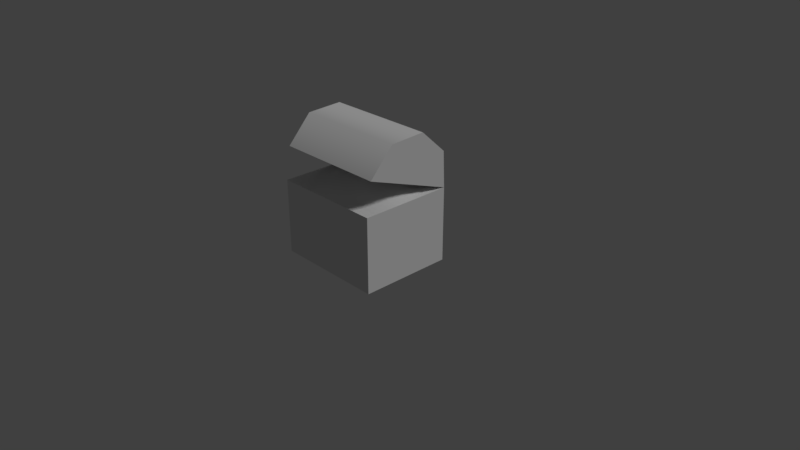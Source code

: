 # Source: treasure.blend  (saved by Blender 2.79.0; exported with 4.5.12 LTS)
import bpy
from mathutils import Matrix  # noqa: F401  (used for matrix-valued properties, if any)

bpy.ops.wm.read_factory_settings(use_empty=True)
scene = bpy.context.scene
scene.name = 'Scene'

# ---- collections
col_collection_1 = bpy.data.collections.new('Collection 1'); scene.collection.children.link(col_collection_1)

# ---- materials (node trees are filled in below, after node groups)
mat_material = bpy.data.materials.new('Material')
mat_material.alpha_threshold = 0.0
mat_material.use_transparent_shadow = False
mat_material.roughness = 0.5
mat_material.line_color = (0.0, 0.0, 0.0, 1.0)

# ---- material node trees

# ---- world
world_world = bpy.data.worlds.new('World'); scene.world = world_world
world_world.color = (0.05088, 0.05088, 0.05088)
world_world.use_sun_shadow = False
world_world.sun_shadow_jitter_overblur = 0.0
world_world.cycles.sampling_method = 'MANUAL'

# ---- cameras
cam_camera = bpy.data.cameras.new('Camera')
cam_camera.clip_end = 100.0
cam_camera.lens = 35.0
cam_camera.sensor_width = 32.0
cam_camera.sensor_height = 18.0
cam_camera.ortho_scale = 7.314
cam_camera.dof.focus_distance = 0.0
cam_camera.dof.aperture_fstop = 128.0

# ---- lights
light_lamp = bpy.data.lights.new('Lamp', 'SUN')
light_lamp.transmission_factor = 0.0
light_lamp.cutoff_distance = 30.0
light_lamp.angle = 0.1993
light_lamp.energy = 1.0
light_lamp.shadow_buffer_clip_start = 1.001
light_lamp.shadow_soft_size = 0.1
light_lamp.shadow_cascade_max_distance = 1000.0

# ---- meshes
me_cube = bpy.data.meshes.new('Cube')
me_cube.from_pydata([(-0.75, -0.6745, 0.0), (-0.75, 0.5755, 0.0), (0.75, 0.5755, 0.0), (0.75, -0.6745, 0.0), (-0.375, -0.6745, 1.0), (1.04e-07, 0.263, 1.202), (0.75, 0.263, 1.0), (-0.75, -0.362, 1.0), (-0.75, -0.6745, 1.0), (-0.75, 0.5755, 1.0), (0.75, -0.6745, 1.0), (0.75, 0.5755, 1.0), (-0.375, -0.04952, 1.242), (-1.891e-07, -0.362, 1.202), (0.375, -0.04952, 1.242), (0.75, -0.362, 1.0), (0.375, 0.5755, 1.0), (-0.375, 0.5755, 1.0), (0.75, -0.5183, 1.0), (-0.375, -0.362, 1.102), (0.375, -0.6745, 1.0), (-0.75, 0.263, 1.0), (-4.253e-08, -0.04952, 1.33), (0.75, -0.04952, 1.0), (0.375, 0.263, 1.102), (-0.375, 0.263, 1.102), (2.505e-07, 0.5755, 1.0), (-3.356e-07, -0.6745, 1.0), (0.5625, -0.6745, 1.0), (0.5625, 0.5755, 1.0), (-0.75, -0.04952, 1.0), (0.375, -0.362, 1.102), (-0.75, 0.4192, 1.0), (0.1875, 0.263, 1.182), (-0.5625, -0.6745, 1.0), (-0.1875, 0.263, 1.182), (-0.375, 0.4192, 1.0), (3.074e-08, 0.1067, 1.285), (0.375, -0.5183, 1.0), (-0.75, -0.5183, 1.0), (-2.623e-07, -0.5183, 1.038), (0.75, -0.2058, 1.0), (-0.1875, -0.362, 1.182), (0.1875, -0.04952, 1.3), (-0.1875, -0.04952, 1.3), (0.375, 0.1067, 1.218), (-1.158e-07, -0.2058, 1.285), (-0.5625, -0.362, 1.025), (0.1875, -0.6745, 1.0), (-0.5625, 0.263, 1.025), (-0.375, 0.1067, 1.218), (0.5625, -0.362, 1.025), (-0.375, -0.5183, 1.0), (0.375, 0.4192, 1.0), (0.5625, -0.04952, 1.089), (-0.5625, -0.04952, 1.089), (0.1875, 0.5755, 1.0), (-0.75, -0.2058, 1.0), (0.75, 0.1067, 1.0), (1.773e-07, 0.4192, 1.038), (-0.1875, -0.6745, 1.0), (-0.375, -0.2058, 1.218), (0.5625, 0.263, 1.025), (0.1875, -0.362, 1.182), (-0.1875, 0.5755, 1.0), (-0.5625, 0.5755, 1.0), (0.375, -0.2058, 1.218), (0.75, 0.4192, 1.0), (-0.75, 0.1067, 1.0), (-0.1875, -0.5183, 1.038), (-0.5625, -0.5183, 1.0), (-0.5625, -0.2058, 1.07), (-0.5625, 0.1067, 1.07), (0.5625, -0.2058, 1.07), (0.1875, 0.4192, 1.038), (0.1875, -0.2058, 1.255), (0.1875, -0.5183, 1.038), (-0.1875, 0.4192, 1.038), (0.5625, 0.4192, 1.0), (-0.1875, -0.2058, 1.255), (-0.5625, 0.4192, 1.0), (-0.1875, 0.1067, 1.255), (0.1875, 0.1067, 1.255), (0.5625, 0.1067, 1.07), (0.5625, -0.5183, 1.0), (0.65, -0.5154, 1.399), (-0.65, -0.5154, 1.399), (0.65, 0.4807, 1.036), (-0.65, 0.4807, 1.036), (0.75, 0.5536, 1.484), (-0.75, 0.5536, 1.484), (0.75, 0.1981, 1.809), (-0.75, 0.1981, 1.809), (0.75, -0.2836, 1.788), (-0.75, -0.2836, 1.788), (0.75, -0.6094, 1.433), (-0.75, -0.6094, 1.433), (-0.75, 0.5746, 1.002), (0.75, 0.5746, 1.002), (0.65, -0.2292, 1.72), (-0.65, -0.2292, 1.72), (0.65, 0.4681, 1.466), (-0.65, 0.4681, 1.466), (0.65, 0.1673, 1.725), (-0.65, 0.1673, 1.725)], [], [(0, 1, 2, 3), (84, 18, 15, 51), (0, 8, 39, 7, 57, 30, 68, 21, 32, 9, 1), (1, 9, 65, 17, 64, 26, 56, 16, 29, 11, 2), (2, 11, 67, 6, 58, 23, 41, 15, 18, 10, 3), (8, 0, 3, 10, 28, 20, 48, 27, 60, 4, 34), (83, 58, 6, 62), (82, 45, 24, 33), (81, 37, 5, 35), (80, 36, 17, 65), (79, 46, 22, 44), (78, 67, 11, 29), (77, 59, 26, 64), (60, 27, 40, 69), (39, 70, 47, 7), (76, 38, 31, 63), (75, 66, 14, 43), (74, 53, 16, 56), (73, 41, 23, 54), (72, 50, 25, 49), (71, 61, 12, 55), (70, 52, 19, 47), (52, 69, 42, 19), (4, 60, 69, 52), (69, 40, 13, 42), (8, 34, 70, 39), (34, 4, 52, 70), (57, 71, 55, 30), (7, 47, 71, 57), (47, 19, 61, 71), (68, 72, 49, 21), (30, 55, 72, 68), (55, 12, 50, 72), (66, 73, 54, 14), (31, 51, 73, 66), (51, 15, 41, 73), (59, 74, 56, 26), (5, 33, 74, 59), (33, 24, 53, 74), (46, 75, 43, 22), (13, 63, 75, 46), (63, 31, 66, 75), (40, 76, 63, 13), (27, 48, 76, 40), (48, 20, 38, 76), (36, 77, 64, 17), (25, 35, 77, 36), (35, 5, 59, 77), (53, 78, 29, 16), (24, 62, 78, 53), (62, 6, 67, 78), (61, 79, 44, 12), (19, 42, 79, 61), (42, 13, 46, 79), (32, 80, 65, 9), (21, 49, 80, 32), (49, 25, 36, 80), (50, 81, 35, 25), (12, 44, 81, 50), (44, 22, 37, 81), (37, 82, 33, 5), (22, 43, 82, 37), (43, 14, 45, 82), (45, 83, 62, 24), (14, 54, 83, 45), (54, 23, 58, 83), (38, 84, 51, 31), (20, 28, 84, 38), (28, 10, 18, 84), (88, 87, 101, 102), (98, 97, 90, 89), (89, 90, 92, 91), (95, 98, 89, 91, 93), (91, 92, 94, 93), (93, 94, 96, 95), (97, 96, 94, 92, 90), (86, 85, 95, 96), (88, 86, 96, 97), (85, 87, 98, 95), (87, 88, 97, 98), (101, 99, 103), (86, 88, 102, 100), (87, 85, 99, 101), (85, 86, 100, 99), (99, 100, 104, 103), (102, 101, 103, 104), (100, 102, 104)])
me_cube.polygons.foreach_set('use_smooth', [0, 1, 0, 0, 0, 0, 1, 1, 1, 1, 1, 1, 1, 1, 1, 1, 1, 1, 1, 1, 1, 1, 1, 1, 1, 1, 1, 1, 1, 1, 1, 1, 1, 1, 1, 1, 1, 1, 1, 1, 1, 1, 1, 1, 1, 1, 1, 1, 1, 1, 1, 1, 1, 1, 1, 1, 1, 1, 1, 1, 1, 1, 1, 1, 1, 1, 1, 1, 1, 1, 1, 1, 0, 1, 1, 0, 0, 0, 0, 0, 0, 0, 0, 1, 1, 1, 0])
_k = set([(0, 1), (0, 3), (0, 8), (1, 2), (1, 9), (2, 3), (2, 11), (3, 10), (4, 34), (4, 60), (6, 58), (6, 67), (7, 39), (7, 57), (8, 34), (8, 39), (9, 32), (9, 65), (10, 18), (10, 28), (11, 29), (11, 67), (15, 18), (15, 41), (16, 29), (16, 56), (17, 64), (17, 65), (20, 28), (20, 48), (21, 32), (21, 68), (23, 41), (23, 58), (26, 56), (26, 64), (27, 48), (27, 60), (30, 57), (30, 68)])
me_cube.attributes.new('sharp_edge', 'BOOLEAN', 'EDGE').data.foreach_set('value', [ (min(e.vertices), max(e.vertices)) in _k for e in me_cube.edges])
_uv = me_cube.uv_layers.new(name='UVMap')
_uv.uv.foreach_set('vector', [0.6719, 0.4922, 0.6719, 0.6562, 0.4766, 0.6562, 0.4766, 0.4922, 0.4688, 0.9453, 0.4219, 0.9453, 0.4219, 0.9062, 0.4688, 0.9062, 0.7266, 0.007812, 0.7266, 0.2656, 0.6875, 0.2656, 0.6484, 0.2656, 0.6094, 0.2656, 0.5703, 0.2656, 0.5312, 0.2656, 0.4922, 0.2656, 0.4531, 0.2656, 0.4141, 0.2656, 0.4141, 0.007812, 0.3906, 0.007812, 0.3906, 0.2656, 0.3438, 0.2656, 0.2969, 0.2656, 0.25, 0.2656, 0.2031, 0.2656, 0.1562, 0.2656, 0.1094, 0.2656, 0.0625, 0.2656, 0.01562, 0.2656, 0.01562, 0.007812, 0.7266, 0.007812, 0.7266, 0.2656, 0.6875, 0.2656, 0.6484, 0.2656, 0.6094, 0.2656, 0.5703, 0.2656, 0.5312, 0.2656, 0.4922, 0.2656, 0.4531, 0.2656, 0.4141, 0.2656, 0.4141, 0.007812, 0.01562, 0.5391, 0.01562, 0.2812, 0.3906, 0.2812, 0.3906, 0.5391, 0.3438, 0.5391, 0.2969, 0.5391, 0.25, 0.5391, 0.2031, 0.5391, 0.1562, 0.5391, 0.1094, 0.5391, 0.0625, 0.5391, 0.4688, 0.7891, 0.4219, 0.7891, 0.4219, 0.75, 0.4688, 0.75, 0.5625, 0.7891, 0.5156, 0.7891, 0.5156, 0.75, 0.5625, 0.75, 0.6562, 0.7891, 0.6094, 0.7891, 0.6094, 0.75, 0.6562, 0.75, 0.75, 0.7109, 0.7031, 0.7109, 0.7031, 0.6719, 0.75, 0.6719, 0.6562, 0.8672, 0.6094, 0.8672, 0.6094, 0.8281, 0.6562, 0.8281, 0.4688, 0.7109, 0.4219, 0.7109, 0.4219, 0.6719, 0.4688, 0.6719, 0.6562, 0.7109, 0.6094, 0.7109, 0.6094, 0.6719, 0.6562, 0.6719, 0.6562, 0.9844, 0.6094, 0.9844, 0.6094, 0.9453, 0.6562, 0.9453, 0.7969, 0.9453, 0.75, 0.9453, 0.75, 0.9062, 0.7969, 0.9062, 0.5625, 0.9453, 0.5156, 0.9453, 0.5156, 0.9062, 0.5625, 0.9062, 0.5625, 0.8672, 0.5156, 0.8672, 0.5156, 0.8281, 0.5625, 0.8281, 0.5625, 0.7109, 0.5156, 0.7109, 0.5156, 0.6719, 0.5625, 0.6719, 0.4688, 0.8672, 0.4219, 0.8672, 0.4219, 0.8281, 0.4688, 0.8281, 0.75, 0.7891, 0.7031, 0.7891, 0.7031, 0.75, 0.75, 0.75, 0.75, 0.8672, 0.7031, 0.8672, 0.7031, 0.8281, 0.75, 0.8281, 0.75, 0.9453, 0.7031, 0.9453, 0.7031, 0.9062, 0.75, 0.9062, 0.7031, 0.9453, 0.6562, 0.9453, 0.6562, 0.9062, 0.7031, 0.9062, 0.7031, 0.9844, 0.6562, 0.9844, 0.6562, 0.9453, 0.7031, 0.9453, 0.6562, 0.9453, 0.6094, 0.9453, 0.6094, 0.9062, 0.6562, 0.9062, 0.7969, 0.9844, 0.75, 0.9844, 0.75, 0.9453, 0.7969, 0.9453, 0.75, 0.9844, 0.7031, 0.9844, 0.7031, 0.9453, 0.75, 0.9453, 0.7969, 0.8672, 0.75, 0.8672, 0.75, 0.8281, 0.7969, 0.8281, 0.7969, 0.9062, 0.75, 0.9062, 0.75, 0.8672, 0.7969, 0.8672, 0.75, 0.9062, 0.7031, 0.9062, 0.7031, 0.8672, 0.75, 0.8672, 0.7969, 0.7891, 0.75, 0.7891, 0.75, 0.75, 0.7969, 0.75, 0.7969, 0.8281, 0.75, 0.8281, 0.75, 0.7891, 0.7969, 0.7891, 0.75, 0.8281, 0.7031, 0.8281, 0.7031, 0.7891, 0.75, 0.7891, 0.5156, 0.8672, 0.4688, 0.8672, 0.4688, 0.8281, 0.5156, 0.8281, 0.5156, 0.9062, 0.4688, 0.9062, 0.4688, 0.8672, 0.5156, 0.8672, 0.4688, 0.9062, 0.4219, 0.9062, 0.4219, 0.8672, 0.4688, 0.8672, 0.6094, 0.7109, 0.5625, 0.7109, 0.5625, 0.6719, 0.6094, 0.6719, 0.6094, 0.75, 0.5625, 0.75, 0.5625, 0.7109, 0.6094, 0.7109, 0.5625, 0.75, 0.5156, 0.75, 0.5156, 0.7109, 0.5625, 0.7109, 0.6094, 0.8672, 0.5625, 0.8672, 0.5625, 0.8281, 0.6094, 0.8281, 0.6094, 0.9062, 0.5625, 0.9062, 0.5625, 0.8672, 0.6094, 0.8672, 0.5625, 0.9062, 0.5156, 0.9062, 0.5156, 0.8672, 0.5625, 0.8672, 0.6094, 0.9453, 0.5625, 0.9453, 0.5625, 0.9062, 0.6094, 0.9062, 0.6094, 0.9844, 0.5625, 0.9844, 0.5625, 0.9453, 0.6094, 0.9453, 0.5625, 0.9844, 0.5156, 0.9844, 0.5156, 0.9453, 0.5625, 0.9453, 0.7031, 0.7109, 0.6562, 0.7109, 0.6562, 0.6719, 0.7031, 0.6719, 0.7031, 0.75, 0.6562, 0.75, 0.6562, 0.7109, 0.7031, 0.7109, 0.6562, 0.75, 0.6094, 0.75, 0.6094, 0.7109, 0.6562, 0.7109, 0.5156, 0.7109, 0.4688, 0.7109, 0.4688, 0.6719, 0.5156, 0.6719, 0.5156, 0.75, 0.4688, 0.75, 0.4688, 0.7109, 0.5156, 0.7109, 0.4688, 0.75, 0.4219, 0.75, 0.4219, 0.7109, 0.4688, 0.7109, 0.7031, 0.8672, 0.6562, 0.8672, 0.6562, 0.8281, 0.7031, 0.8281, 0.7031, 0.9062, 0.6562, 0.9062, 0.6562, 0.8672, 0.7031, 0.8672, 0.6562, 0.9062, 0.6094, 0.9062, 0.6094, 0.8672, 0.6562, 0.8672, 0.7969, 0.7109, 0.75, 0.7109, 0.75, 0.6719, 0.7969, 0.6719, 0.7969, 0.75, 0.75, 0.75, 0.75, 0.7109, 0.7969, 0.7109, 0.75, 0.75, 0.7031, 0.75, 0.7031, 0.7109, 0.75, 0.7109, 0.7031, 0.7891, 0.6562, 0.7891, 0.6562, 0.75, 0.7031, 0.75, 0.7031, 0.8281, 0.6562, 0.8281, 0.6562, 0.7891, 0.7031, 0.7891, 0.6562, 0.8281, 0.6094, 0.8281, 0.6094, 0.7891, 0.6562, 0.7891, 0.6094, 0.7891, 0.5625, 0.7891, 0.5625, 0.75, 0.6094, 0.75, 0.6094, 0.8281, 0.5625, 0.8281, 0.5625, 0.7891, 0.6094, 0.7891, 0.5625, 0.8281, 0.5156, 0.8281, 0.5156, 0.7891, 0.5625, 0.7891, 0.5156, 0.7891, 0.4688, 0.7891, 0.4688, 0.75, 0.5156, 0.75, 0.5156, 0.8281, 0.4688, 0.8281, 0.4688, 0.7891, 0.5156, 0.7891, 0.4688, 0.8281, 0.4219, 0.8281, 0.4219, 0.7891, 0.4688, 0.7891, 0.5156, 0.9453, 0.4688, 0.9453, 0.4688, 0.9062, 0.5156, 0.9062, 0.5156, 0.9844, 0.4688, 0.9844, 0.4688, 0.9453, 0.5156, 0.9453, 0.4688, 0.9844, 0.4219, 0.9844, 0.4219, 0.9453, 0.4688, 0.9453, 0.4141, 0.2812, 0.7266, 0.2812, 0.7266, 0.3906, 0.4141, 0.3906, 0.01562, 0.6641, 0.3906, 0.6641, 0.3906, 0.7734, 0.01562, 0.7734, 0.3906, 0.7734, 0.01562, 0.7734, 0.01562, 0.8828, 0.3906, 0.8828, 0.9766, 0.01562, 0.9766, 0.3281, 0.875, 0.2734, 0.8359, 0.1719, 0.875, 0.07031, 0.3906, 0.8828, 0.01562, 0.8828, 0.01562, 0.7734, 0.3906, 0.7734, 0.3906, 0.6641, 0.01562, 0.6641, 0.01562, 0.5547, 0.3906, 0.5547, 0.9766, 0.01562, 0.9766, 0.3281, 0.875, 0.2734, 0.8359, 0.1719, 0.875, 0.07031, 0.3594, 0.9297, 0.04688, 0.9297, 0.01562, 0.8984, 0.3906, 0.8984, 0.3281, 0.9688, 0.07812, 0.9688, 0.04688, 0.9375, 0.3594, 0.9375, 0.07812, 0.9688, 0.3281, 0.9688, 0.3594, 0.9375, 0.04688, 0.9375, 0.04688, 0.9297, 0.3594, 0.9297, 0.3906, 0.8984, 0.01562, 0.8984, 0.8906, 0.3984, 0.8906, 0.5703, 0.8594, 0.4922, 0.9766, 0.3594, 0.9766, 0.6172, 0.8906, 0.5703, 0.8906, 0.3984, 0.9766, 0.3594, 0.9766, 0.6172, 0.8906, 0.5703, 0.8906, 0.3984, 0.4141, 0.2812, 0.7266, 0.2812, 0.7266, 0.3906, 0.4141, 0.3906, 0.4141, 0.3906, 0.7266, 0.3906, 0.7266, 0.4766, 0.4141, 0.4766, 0.4141, 0.3906, 0.7266, 0.3906, 0.7266, 0.4766, 0.4141, 0.4766, 0.8906, 0.3984, 0.8906, 0.5703, 0.8594, 0.4922])
me_cube.materials.append(mat_material)
me_cube.use_remesh_preserve_volume = False
me_cube.use_remesh_preserve_attributes = False
me_cube.use_mirror_vertex_groups = False
me_cube.update()

# ---- objects
ob_cube = bpy.data.objects.new('Cube', me_cube)
ob_lamp = bpy.data.objects.new('Lamp', light_lamp)
ob_camera = bpy.data.objects.new('Camera', cam_camera)

# ---- transforms, parenting, visibility, modifiers, constraints
ob_cube.location = (0.0, 0.0, 0.0)
ob_cube.lock_rotations_4d = False
ob_cube.empty_display_type = 'ARROWS'
ob_cube.lineart.crease_threshold = 0.0
ob_lamp.location = (4.076, 1.005, 5.904)
ob_lamp.rotation_euler = (0.6503, 0.05522, 1.866)
ob_lamp.lock_rotations_4d = False
ob_lamp.empty_display_type = 'ARROWS'
ob_lamp.color = (0.0, 0.0, 0.0, 0.0)
ob_lamp.lineart.crease_threshold = 0.0
ob_camera.location = (7.481, -6.508, 5.344)
ob_camera.rotation_euler = (1.109, 0.0, 0.8149)
ob_camera.lock_rotations_4d = False
ob_camera.empty_display_type = 'ARROWS'
ob_camera.color = (0.0, 0.0, 0.0, 0.0)
ob_camera.display_type = 'WIRE'
ob_camera.lineart.crease_threshold = 0.0

# ---- collection membership
col_collection_1.objects.link(ob_cube)
col_collection_1.objects.link(ob_lamp)
col_collection_1.objects.link(ob_camera)

# ---- scene / render settings (as saved in the file)
scene.camera = ob_camera
scene.frame_start = 1; scene.frame_end = 250; scene.frame_set(91)
scene.render.engine = 'BLENDER_EEVEE_NEXT'
scene.render.resolution_percentage = 50
scene.render.dither_intensity = 0.0
scene.cycles.use_denoising = False
scene.cycles.samples = 128
scene.cycles.sampling_pattern = 'TABULATED_SOBOL'
scene.cycles.use_adaptive_sampling = False
scene.cycles.use_light_tree = False
scene.cycles.blur_glossy = 0.0
scene.cycles.sample_clamp_indirect = 0.0
scene.view_settings.view_transform = 'Standard'
bpy.context.view_layer.update()

